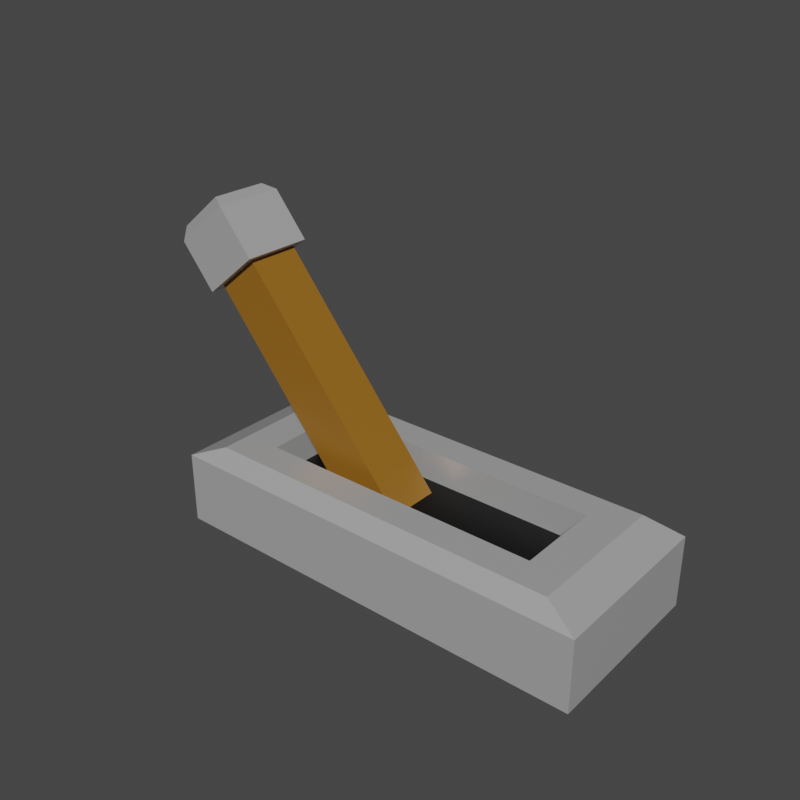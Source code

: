 # Source: switch.blend  (saved by Blender 3.0.42; exported with 4.5.12 LTS)
import bpy
from mathutils import Matrix  # noqa: F401  (used for matrix-valued properties, if any)

bpy.ops.wm.read_factory_settings(use_empty=True)
scene = bpy.context.scene
scene.name = 'Scene'

# ---- collections
col_collection = bpy.data.collections.new('Collection'); scene.collection.children.link(col_collection)
col_palanca = bpy.data.collections.new('palanca'); scene.collection.children.link(col_palanca)

# ---- materials (node trees are filled in below, after node groups)
mat_material = bpy.data.materials.new('Material')
mat_material.alpha_threshold = 0.0
mat_material.use_transparent_shadow = False
mat_material.line_color = (0.0, 0.0, 0.0, 1.0)
mat_material_003 = bpy.data.materials.new('Material.003')
mat_material_003.use_transparent_shadow = False
mat_material_002 = bpy.data.materials.new('Material.002')
mat_material_002.use_transparent_shadow = False

# ---- material node trees
mat_material.use_nodes = True; mat_material.node_tree.nodes.clear()
_N = mat_material.node_tree.nodes; _L = mat_material.node_tree.links
n0 = _N.new('ShaderNodeOutputMaterial'); n0.name = 'Material Output'; n0.location = (300, 300)
n1 = _N.new('ShaderNodeBsdfPrincipled'); n1.name = 'Principled BSDF'; n1.location = (10, 300)
n1.distribution = 'GGX'
n1.subsurface_method = 'RANDOM_WALK_SKIN'
n1.inputs[0].default_value = (0.6246, 0.6246, 0.6246, 1.0)
n1.inputs[1].default_value = 0.438
n1.inputs[2].default_value = 0.3091
n1.inputs[3].default_value = 1.45
n1.inputs[27].default_value = (0.0, 0.0, 0.0, 1.0)
n1.inputs[28].default_value = 1.0
_L.new(n1.outputs[0], n0.inputs[0])
n0.is_active_output = True
mat_material_003.use_nodes = True; mat_material_003.node_tree.nodes.clear()
_N = mat_material_003.node_tree.nodes; _L = mat_material_003.node_tree.links
n0 = _N.new('ShaderNodeBsdfPrincipled'); n0.name = 'Principled BSDF'; n0.location = (10, 300)
n0.distribution = 'GGX'
n0.subsurface_method = 'RANDOM_WALK_SKIN'
n0.inputs[0].default_value = (0.2843, 0.1214, 0.01076, 1.0)
n0.inputs[3].default_value = 1.45
n0.inputs[27].default_value = (0.0, 0.0, 0.0, 1.0)
n0.inputs[28].default_value = 1.0
n1 = _N.new('ShaderNodeOutputMaterial'); n1.name = 'Material Output'; n1.location = (300, 300)
_L.new(n0.outputs[0], n1.inputs[0])
n1.is_active_output = True
mat_material_002.use_nodes = True; mat_material_002.node_tree.nodes.clear()
_N = mat_material_002.node_tree.nodes; _L = mat_material_002.node_tree.links
n0 = _N.new('ShaderNodeBsdfPrincipled'); n0.name = 'Principled BSDF'; n0.location = (10, 300)
n0.distribution = 'GGX'
n0.subsurface_method = 'RANDOM_WALK_SKIN'
n0.inputs[0].default_value = (0.0, 0.0, 0.0, 1.0)
n0.inputs[3].default_value = 1.45
n0.inputs[27].default_value = (0.0, 0.0, 0.0, 1.0)
n0.inputs[28].default_value = 1.0
n1 = _N.new('ShaderNodeOutputMaterial'); n1.name = 'Material Output'; n1.location = (300, 300)
_L.new(n0.outputs[0], n1.inputs[0])
n1.is_active_output = True

# ---- world
world_world = bpy.data.worlds.new('World'); scene.world = world_world
world_world.use_nodes = True; world_world.node_tree.nodes.clear()
_N = world_world.node_tree.nodes; _L = world_world.node_tree.links
n0 = _N.new('ShaderNodeOutputWorld'); n0.name = 'World Output'; n0.location = (300, 300)
n1 = _N.new('ShaderNodeBackground'); n1.name = 'Background'; n1.location = (10, 300)
n1.inputs[0].default_value = (0.05088, 0.05088, 0.05088, 1.0)
_L.new(n1.outputs[0], n0.inputs[0])
n0.is_active_output = True
world_world.color = (0.05088, 0.05088, 0.05088)
world_world.use_sun_shadow = False
world_world.sun_shadow_jitter_overblur = 0.0

# ---- meshes
me_cube_001 = bpy.data.meshes.new('Cube.001')
me_cube_001.from_pydata([(-1.0, -1.0, 0.1581), (-1.0, -1.0, 1.774), (-1.0, 1.0, 0.1581), (-1.0, 1.0, 1.774), (1.0, -1.0, 0.1581), (1.0, -1.0, 1.774), (1.0, 1.0, 0.1581), (1.0, 1.0, 1.774), (-1.334, -1.334, 1.774), (-1.334, 1.334, 1.774), (1.334, -1.334, 1.774), (1.334, 1.334, 1.774), (-1.334, -1.334, 2.082), (-1.334, 1.334, 2.082), (1.334, 1.334, 2.082), (1.334, -1.334, 2.082), (-1.078, -1.078, 2.147), (-1.078, 1.078, 2.147), (1.078, 1.078, 2.147), (1.078, -1.078, 2.147)], [], [(0, 1, 3, 2), (2, 3, 7, 6), (6, 7, 5, 4), (4, 5, 1, 0), (2, 6, 4, 0), (7, 3, 1, 5), (11, 10, 8, 9), (15, 14, 18, 19), (8, 10, 15, 12), (11, 9, 13, 14), (10, 11, 14, 15), (9, 8, 12, 13), (18, 17, 16, 19), (13, 12, 16, 17), (12, 15, 19, 16), (14, 13, 17, 18)])
me_cube_001.polygons.foreach_set('material_index', [1, 1, 1, 1, 0, 0, 0, 0, 0, 0, 0, 0, 0, 0, 0, 0])
_uv = me_cube_001.uv_layers.new(name='UVMap')
_uv.uv.foreach_set('vector', [0.375, 0.0, 0.625, 0.0, 0.625, 0.25, 0.375, 0.25, 0.375, 0.25, 0.625, 0.25, 0.625, 0.5, 0.375, 0.5, 0.375, 0.5, 0.625, 0.5, 0.625, 0.75, 0.375, 0.75, 0.375, 0.75, 0.625, 0.75, 0.625, 1.0, 0.375, 1.0, 0.125, 0.5, 0.375, 0.5, 0.375, 0.75, 0.125, 0.75, 0.625, 0.5, 0.875, 0.5, 0.875, 0.75, 0.625, 0.75, 0.625, 0.5, 0.625, 0.75, 0.875, 0.75, 0.875, 0.5, 0.625, 0.75, 0.625, 0.5, 0.625, 0.5, 0.625, 0.75, 0.875, 0.75, 0.625, 0.75, 0.625, 0.75, 0.875, 0.75, 0.625, 0.5, 0.875, 0.5, 0.875, 0.5, 0.625, 0.5, 0.625, 0.75, 0.625, 0.5, 0.625, 0.5, 0.625, 0.75, 0.875, 0.5, 0.875, 0.75, 0.875, 0.75, 0.875, 0.5, 0.625, 0.5, 0.875, 0.5, 0.875, 0.75, 0.625, 0.75, 0.875, 0.5, 0.875, 0.75, 0.875, 0.75, 0.875, 0.5, 0.875, 0.75, 0.625, 0.75, 0.625, 0.75, 0.875, 0.75, 0.625, 0.5, 0.875, 0.5, 0.875, 0.5, 0.625, 0.5])
me_cube_001.materials.append(mat_material)
me_cube_001.materials.append(mat_material_003)
me_cube_001.use_remesh_fix_poles = True
me_cube_001.use_remesh_preserve_attributes = False
me_cube_001.update()
me_cube = bpy.data.meshes.new('Cube')
me_cube.from_pydata([(1.0, 1.0, 1.0), (1.0, 1.0, -1.0), (1.0, -1.0, 1.0), (1.0, -1.0, -1.0), (-1.0, 1.0, 1.0), (-1.0, 1.0, -1.0), (-1.0, -1.0, 1.0), (-1.0, -1.0, -1.0), (0.6689, -0.4916, 1.405), (-0.6689, -0.4916, 1.405), (0.6689, 0.4916, 1.405), (-0.6689, 0.4916, 1.405), (0.84, -0.84, 1.405), (-0.84, -0.84, 1.405), (0.84, 0.84, 1.405), (-0.84, 0.84, 1.405), (0.6689, -0.4916, 0.539), (-0.6689, -0.4916, 0.539), (0.6689, 0.4916, 0.539), (-0.6689, 0.4916, 0.539)], [], [(2, 0, 14, 12), (3, 2, 6, 7), (7, 6, 4, 5), (5, 1, 3, 7), (1, 0, 2, 3), (5, 4, 0, 1), (11, 9, 17, 19), (0, 4, 15, 14), (6, 2, 12, 13), (4, 6, 13, 15), (8, 9, 13, 12), (10, 8, 12, 14), (9, 11, 15, 13), (11, 10, 14, 15), (18, 19, 17, 16), (9, 8, 16, 17), (10, 11, 19, 18), (8, 10, 18, 16)])
me_cube.polygons.foreach_set('material_index', [0, 0, 0, 0, 0, 0, 0, 0, 0, 0, 0, 0, 0, 0, 1, 0, 0, 0])
_uv = me_cube.uv_layers.new(name='UVMap')
_uv.uv.foreach_set('vector', [0.625, 0.75, 0.625, 0.5, 0.625, 0.5, 0.625, 0.75, 0.375, 0.75, 0.625, 0.75, 0.625, 1.0, 0.375, 1.0, 0.375, 0.0, 0.625, 0.0, 0.625, 0.25, 0.375, 0.25, 0.125, 0.5, 0.375, 0.5, 0.375, 0.75, 0.125, 0.75, 0.375, 0.5, 0.625, 0.5, 0.625, 0.75, 0.375, 0.75, 0.375, 0.25, 0.625, 0.25, 0.625, 0.5, 0.375, 0.5, 0.8231, 0.5519, 0.8231, 0.6981, 0.8231, 0.6981, 0.8231, 0.5519, 0.625, 0.5, 0.625, 0.25, 0.625, 0.25, 0.625, 0.5, 0.625, 1.0, 0.625, 0.75, 0.625, 0.75, 0.625, 1.0, 0.625, 0.25, 0.625, 0.0, 0.625, 0.0, 0.625, 0.25, 0.6769, 0.6981, 0.8231, 0.6981, 0.875, 0.75, 0.625, 0.75, 0.6769, 0.5519, 0.6769, 0.6981, 0.625, 0.75, 0.625, 0.5, 0.8231, 0.6981, 0.8231, 0.5519, 0.875, 0.5, 0.875, 0.75, 0.8231, 0.5519, 0.6769, 0.5519, 0.625, 0.5, 0.875, 0.5, 0.6769, 0.5519, 0.8231, 0.5519, 0.8231, 0.6981, 0.6769, 0.6981, 0.8231, 0.6981, 0.6769, 0.6981, 0.6769, 0.6981, 0.8231, 0.6981, 0.6769, 0.5519, 0.8231, 0.5519, 0.8231, 0.5519, 0.6769, 0.5519, 0.6769, 0.6981, 0.6769, 0.5519, 0.6769, 0.5519, 0.6769, 0.6981])
me_cube.materials.append(mat_material)
me_cube.materials.append(mat_material_002)
me_cube.use_remesh_preserve_volume = False
me_cube.use_remesh_preserve_attributes = False
me_cube.use_mirror_vertex_groups = False
me_cube.update()

# ---- objects
ob_palanca = bpy.data.objects.new('palanca', me_cube_001)
ob_base_palanca = bpy.data.objects.new('base palanca', me_cube)

# ---- transforms, parenting, visibility, modifiers, constraints
ob_palanca.location = (0.0, 0.0, -5.96e-08)
ob_palanca.rotation_euler = (0.0, -0.6906, 0.0)
ob_palanca.scale = (0.07399, 0.07399, 0.4947)
ob_base_palanca.location = (0.0, 0.0, 0.0994)
ob_base_palanca.scale = (0.599, 0.2466, 0.1006)
ob_base_palanca.lock_rotations_4d = False
ob_base_palanca.empty_display_type = 'ARROWS'
ob_base_palanca.lineart.crease_threshold = 0.0

# ---- collection membership
col_palanca.objects.link(ob_palanca)
col_palanca.objects.link(ob_base_palanca)

# ---- scene / render settings (as saved in the file)
scene.frame_start = 1; scene.frame_end = 250; scene.frame_set(1)
scene.render.engine = 'BLENDER_EEVEE_NEXT'
scene.render.resolution_x = 1080
scene.cycles.sampling_pattern = 'TABULATED_SOBOL'
scene.cycles.use_light_tree = False
scene.view_settings.view_transform = 'Filmic'
bpy.context.view_layer.update()

# ---- added for rendering (the .blend has no active camera and no usable light): camera, sun
cam_auto = bpy.data.cameras.new('AutoCamera')
cam_auto.lens = 50.0
cam_auto.sensor_width = 36.0
cam_auto.clip_end = 1000.0
ob_auto_camera = bpy.data.objects.new('AutoCamera', cam_auto)
scene.collection.objects.link(ob_auto_camera)
ob_auto_camera.location = (1.48577, -1.87516, 1.68967)
ob_auto_camera.rotation_euler = (1.09748, -7.21219e-08, 0.694738)
scene.camera = ob_auto_camera
light_auto_sun = bpy.data.lights.new('AutoSun', 'SUN')
light_auto_sun.energy = 3.0
light_auto_sun.angle = 0.0523599
ob_auto_sun = bpy.data.objects.new('AutoSun', light_auto_sun)
scene.collection.objects.link(ob_auto_sun)
ob_auto_sun.rotation_euler = (0.872665, 0.174533, 0.523599)
bpy.context.view_layer.update()
